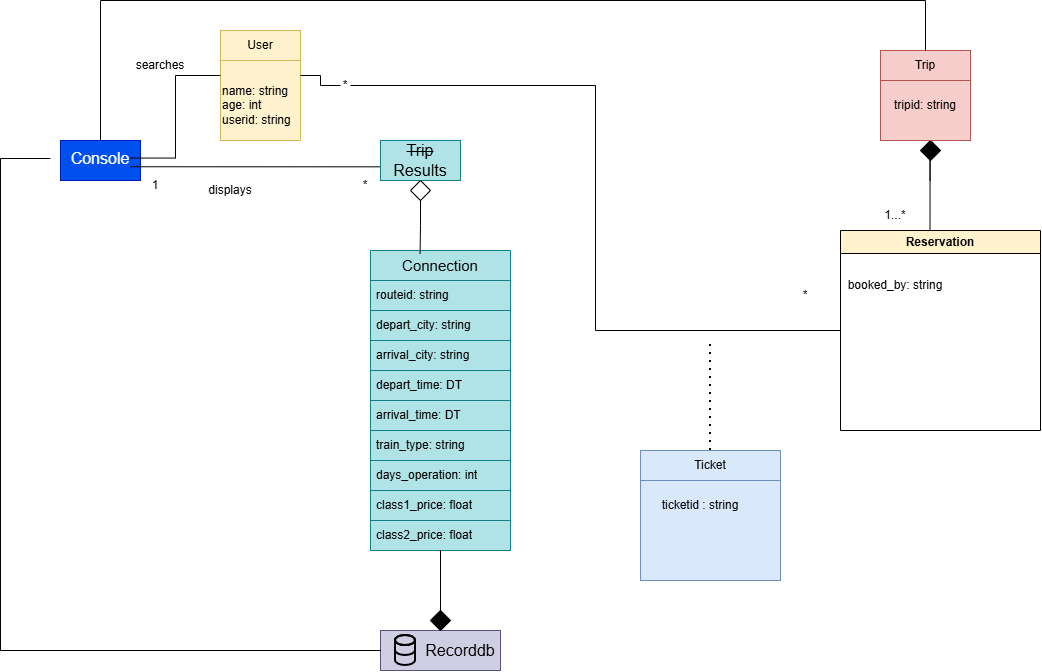

The diagram above was exported from draw.io. Its source (the exported page's mxGraphModel, read from the mxfile embedded in the PNG):
<mxGraphModel dx="1242" dy="1940" grid="1" gridSize="10" guides="1" tooltips="1" connect="1" arrows="1" fold="1" page="1" pageScale="1" pageWidth="850" pageHeight="1100" math="0" shadow="0">
  <root>
    <mxCell id="0" />
    <mxCell id="1" parent="0" />
    <mxCell id="0d8QMhQ6jC-1IKUnwsI0-37" value="" style="group" parent="1" vertex="1" connectable="0">
      <mxGeometry x="400" y="190" width="140" height="300" as="geometry" />
    </mxCell>
    <mxCell id="0d8QMhQ6jC-1IKUnwsI0-16" value="&lt;font style=&quot;font-size: 15px;&quot;&gt;Connection&lt;/font&gt;" style="swimlane;fontStyle=0;childLayout=stackLayout;horizontal=1;startSize=30;horizontalStack=0;resizeParent=1;resizeParentMax=0;resizeLast=0;collapsible=1;marginBottom=0;whiteSpace=wrap;html=1;fillColor=#b0e3e6;strokeColor=#0e8088;" parent="0d8QMhQ6jC-1IKUnwsI0-37" vertex="1">
      <mxGeometry width="140" height="120" as="geometry" />
    </mxCell>
    <mxCell id="0d8QMhQ6jC-1IKUnwsI0-17" value="routeid: string" style="text;strokeColor=#0e8088;fillColor=#b0e3e6;align=left;verticalAlign=middle;spacingLeft=4;spacingRight=4;overflow=hidden;points=[[0,0.5],[1,0.5]];portConstraint=eastwest;rotatable=0;whiteSpace=wrap;html=1;" parent="0d8QMhQ6jC-1IKUnwsI0-16" vertex="1">
      <mxGeometry y="30" width="140" height="30" as="geometry" />
    </mxCell>
    <mxCell id="0d8QMhQ6jC-1IKUnwsI0-18" value="depart_city: string" style="text;strokeColor=#0e8088;fillColor=#b0e3e6;align=left;verticalAlign=middle;spacingLeft=4;spacingRight=4;overflow=hidden;points=[[0,0.5],[1,0.5]];portConstraint=eastwest;rotatable=0;whiteSpace=wrap;html=1;" parent="0d8QMhQ6jC-1IKUnwsI0-16" vertex="1">
      <mxGeometry y="60" width="140" height="30" as="geometry" />
    </mxCell>
    <mxCell id="0d8QMhQ6jC-1IKUnwsI0-19" value="arrival_city: string" style="text;strokeColor=#0e8088;fillColor=#b0e3e6;align=left;verticalAlign=middle;spacingLeft=4;spacingRight=4;overflow=hidden;points=[[0,0.5],[1,0.5]];portConstraint=eastwest;rotatable=0;whiteSpace=wrap;html=1;" parent="0d8QMhQ6jC-1IKUnwsI0-16" vertex="1">
      <mxGeometry y="90" width="140" height="30" as="geometry" />
    </mxCell>
    <mxCell id="0d8QMhQ6jC-1IKUnwsI0-31" value="depart_time: DT" style="text;strokeColor=#0e8088;fillColor=#b0e3e6;align=left;verticalAlign=middle;spacingLeft=4;spacingRight=4;overflow=hidden;points=[[0,0.5],[1,0.5]];portConstraint=eastwest;rotatable=0;whiteSpace=wrap;html=1;" parent="0d8QMhQ6jC-1IKUnwsI0-37" vertex="1">
      <mxGeometry y="120" width="140" height="30" as="geometry" />
    </mxCell>
    <mxCell id="0d8QMhQ6jC-1IKUnwsI0-32" value="arrival_time: DT" style="text;strokeColor=#0e8088;fillColor=#b0e3e6;align=left;verticalAlign=middle;spacingLeft=4;spacingRight=4;overflow=hidden;points=[[0,0.5],[1,0.5]];portConstraint=eastwest;rotatable=0;whiteSpace=wrap;html=1;" parent="0d8QMhQ6jC-1IKUnwsI0-37" vertex="1">
      <mxGeometry y="150" width="140" height="30" as="geometry" />
    </mxCell>
    <mxCell id="0d8QMhQ6jC-1IKUnwsI0-33" value="train_type: string" style="text;strokeColor=#0e8088;fillColor=#b0e3e6;align=left;verticalAlign=middle;spacingLeft=4;spacingRight=4;overflow=hidden;points=[[0,0.5],[1,0.5]];portConstraint=eastwest;rotatable=0;whiteSpace=wrap;html=1;" parent="0d8QMhQ6jC-1IKUnwsI0-37" vertex="1">
      <mxGeometry y="180" width="140" height="30" as="geometry" />
    </mxCell>
    <mxCell id="0d8QMhQ6jC-1IKUnwsI0-34" value="days_operation: int" style="text;strokeColor=#0e8088;fillColor=#b0e3e6;align=left;verticalAlign=middle;spacingLeft=4;spacingRight=4;overflow=hidden;points=[[0,0.5],[1,0.5]];portConstraint=eastwest;rotatable=0;whiteSpace=wrap;html=1;" parent="0d8QMhQ6jC-1IKUnwsI0-37" vertex="1">
      <mxGeometry y="210" width="140" height="30" as="geometry" />
    </mxCell>
    <mxCell id="0d8QMhQ6jC-1IKUnwsI0-35" value="class1_price: float" style="text;strokeColor=#0e8088;fillColor=#b0e3e6;align=left;verticalAlign=middle;spacingLeft=4;spacingRight=4;overflow=hidden;points=[[0,0.5],[1,0.5]];portConstraint=eastwest;rotatable=0;whiteSpace=wrap;html=1;" parent="0d8QMhQ6jC-1IKUnwsI0-37" vertex="1">
      <mxGeometry y="240" width="140" height="30" as="geometry" />
    </mxCell>
    <mxCell id="0d8QMhQ6jC-1IKUnwsI0-36" value="class2_price: float" style="text;strokeColor=#0e8088;fillColor=#b0e3e6;align=left;verticalAlign=middle;spacingLeft=4;spacingRight=4;overflow=hidden;points=[[0,0.5],[1,0.5]];portConstraint=eastwest;rotatable=0;whiteSpace=wrap;html=1;" parent="0d8QMhQ6jC-1IKUnwsI0-37" vertex="1">
      <mxGeometry y="270" width="140" height="30" as="geometry" />
    </mxCell>
    <mxCell id="0d8QMhQ6jC-1IKUnwsI0-38" value="" style="group" parent="1" vertex="1" connectable="0">
      <mxGeometry x="410" y="570" width="120" height="40" as="geometry" />
    </mxCell>
    <mxCell id="0d8QMhQ6jC-1IKUnwsI0-20" value="" style="rounded=0;whiteSpace=wrap;html=1;fillColor=#d0cee2;strokeColor=#56517e;" parent="0d8QMhQ6jC-1IKUnwsI0-38" vertex="1">
      <mxGeometry width="120" height="40" as="geometry" />
    </mxCell>
    <mxCell id="0d8QMhQ6jC-1IKUnwsI0-21" value="&lt;span style=&quot;font-size: 16px;&quot;&gt;Recorddb&lt;/span&gt;" style="text;html=1;align=center;verticalAlign=middle;whiteSpace=wrap;rounded=0;" parent="0d8QMhQ6jC-1IKUnwsI0-38" vertex="1">
      <mxGeometry x="50" y="5" width="60" height="30" as="geometry" />
    </mxCell>
    <mxCell id="0d8QMhQ6jC-1IKUnwsI0-27" value="" style="shape=cylinder3;whiteSpace=wrap;html=1;boundedLbl=1;backgroundOutline=1;size=5;fillColor=none;strokeWidth=2;" parent="0d8QMhQ6jC-1IKUnwsI0-38" vertex="1">
      <mxGeometry x="15" y="5" width="20" height="30" as="geometry" />
    </mxCell>
    <mxCell id="0d8QMhQ6jC-1IKUnwsI0-28" value="" style="shape=cylinder3;whiteSpace=wrap;html=1;boundedLbl=1;backgroundOutline=1;size=5;fillColor=none;strokeWidth=2;" parent="0d8QMhQ6jC-1IKUnwsI0-38" vertex="1">
      <mxGeometry x="15" y="5" width="20" height="20" as="geometry" />
    </mxCell>
    <mxCell id="0d8QMhQ6jC-1IKUnwsI0-42" value="" style="group" parent="1" vertex="1" connectable="0">
      <mxGeometry x="90" y="80" width="80" height="40" as="geometry" />
    </mxCell>
    <mxCell id="0d8QMhQ6jC-1IKUnwsI0-1" value="" style="rounded=0;whiteSpace=wrap;html=1;fillColor=#0050ef;strokeColor=#001DBC;fontColor=#ffffff;" parent="0d8QMhQ6jC-1IKUnwsI0-42" vertex="1">
      <mxGeometry width="80" height="40" as="geometry" />
    </mxCell>
    <mxCell id="0d8QMhQ6jC-1IKUnwsI0-47" style="edgeStyle=orthogonalEdgeStyle;rounded=0;orthogonalLoop=1;jettySize=auto;html=1;exitX=1;exitY=0.75;exitDx=0;exitDy=0;endArrow=none;endFill=0;" parent="0d8QMhQ6jC-1IKUnwsI0-42" source="0d8QMhQ6jC-1IKUnwsI0-2" edge="1">
      <mxGeometry relative="1" as="geometry">
        <mxPoint x="330" y="17.5" as="targetPoint" />
        <Array as="points">
          <mxPoint x="330" y="26" />
        </Array>
      </mxGeometry>
    </mxCell>
    <mxCell id="0d8QMhQ6jC-1IKUnwsI0-2" value="&lt;font style=&quot;font-size: 16px; color: rgb(255, 255, 255);&quot;&gt;Console&lt;/font&gt;" style="text;html=1;align=center;verticalAlign=middle;whiteSpace=wrap;rounded=0;" parent="0d8QMhQ6jC-1IKUnwsI0-42" vertex="1">
      <mxGeometry x="10" width="60" height="35" as="geometry" />
    </mxCell>
    <mxCell id="0d8QMhQ6jC-1IKUnwsI0-43" value="" style="group" parent="1" vertex="1" connectable="0">
      <mxGeometry x="250" y="-30" width="110" height="120" as="geometry" />
    </mxCell>
    <mxCell id="0d8QMhQ6jC-1IKUnwsI0-4" value="" style="rounded=0;whiteSpace=wrap;html=1;fillColor=#fff2cc;strokeColor=#d6b656;" parent="0d8QMhQ6jC-1IKUnwsI0-43" vertex="1">
      <mxGeometry width="80" height="90" as="geometry" />
    </mxCell>
    <mxCell id="2iEXOAsU2IbmYg4uC05E-21" value="" style="group" vertex="1" connectable="0" parent="0d8QMhQ6jC-1IKUnwsI0-43">
      <mxGeometry y="30" width="110" height="80" as="geometry" />
    </mxCell>
    <mxCell id="2iEXOAsU2IbmYg4uC05E-22" value="" style="rounded=0;whiteSpace=wrap;html=1;fillColor=#fff2cc;strokeColor=#d6b656;" vertex="1" parent="2iEXOAsU2IbmYg4uC05E-21">
      <mxGeometry width="80" height="80" as="geometry" />
    </mxCell>
    <mxCell id="2iEXOAsU2IbmYg4uC05E-24" value="name: string&lt;div&gt;age: int&lt;/div&gt;&lt;div style=&quot;&quot;&gt;userid: string&lt;/div&gt;" style="text;html=1;whiteSpace=wrap;strokeColor=none;fillColor=none;align=left;verticalAlign=middle;rounded=0;" vertex="1" parent="2iEXOAsU2IbmYg4uC05E-21">
      <mxGeometry y="30" width="110" height="30" as="geometry" />
    </mxCell>
    <mxCell id="2iEXOAsU2IbmYg4uC05E-23" value="User" style="text;html=1;whiteSpace=wrap;strokeColor=none;fillColor=none;align=center;verticalAlign=middle;rounded=0;" vertex="1" parent="0d8QMhQ6jC-1IKUnwsI0-43">
      <mxGeometry x="10" width="60" height="30" as="geometry" />
    </mxCell>
    <mxCell id="0d8QMhQ6jC-1IKUnwsI0-44" style="edgeStyle=orthogonalEdgeStyle;rounded=0;orthogonalLoop=1;jettySize=auto;html=1;entryX=0;entryY=0.5;entryDx=0;entryDy=0;endArrow=none;endFill=0;" parent="1" source="0d8QMhQ6jC-1IKUnwsI0-2" target="0d8QMhQ6jC-1IKUnwsI0-4" edge="1">
      <mxGeometry relative="1" as="geometry" />
    </mxCell>
    <mxCell id="0d8QMhQ6jC-1IKUnwsI0-45" value="searches" style="text;html=1;align=center;verticalAlign=middle;whiteSpace=wrap;rounded=0;" parent="1" vertex="1">
      <mxGeometry x="160" y="-10" width="60" height="30" as="geometry" />
    </mxCell>
    <mxCell id="0d8QMhQ6jC-1IKUnwsI0-51" value="" style="rounded=0;whiteSpace=wrap;html=1;fillColor=#b0e3e6;strokeColor=#0e8088;" parent="1" vertex="1">
      <mxGeometry x="410" y="80" width="80" height="40" as="geometry" />
    </mxCell>
    <mxCell id="0d8QMhQ6jC-1IKUnwsI0-52" value="&lt;span style=&quot;font-size: 16px;&quot;&gt;&lt;strike&gt;Trip &lt;/strike&gt;Results&lt;/span&gt;" style="text;html=1;align=center;verticalAlign=middle;whiteSpace=wrap;rounded=0;" parent="1" vertex="1">
      <mxGeometry x="420" y="85" width="60" height="30" as="geometry" />
    </mxCell>
    <mxCell id="0d8QMhQ6jC-1IKUnwsI0-53" value="displays" style="text;html=1;align=center;verticalAlign=middle;whiteSpace=wrap;rounded=0;" parent="1" vertex="1">
      <mxGeometry x="230" y="115" width="60" height="30" as="geometry" />
    </mxCell>
    <mxCell id="0d8QMhQ6jC-1IKUnwsI0-54" value="1" style="text;html=1;align=center;verticalAlign=middle;whiteSpace=wrap;rounded=0;" parent="1" vertex="1">
      <mxGeometry x="180" y="110" width="10" height="30" as="geometry" />
    </mxCell>
    <mxCell id="0d8QMhQ6jC-1IKUnwsI0-55" value="*" style="text;html=1;align=center;verticalAlign=middle;whiteSpace=wrap;rounded=0;" parent="1" vertex="1">
      <mxGeometry x="390" y="110" width="10" height="30" as="geometry" />
    </mxCell>
    <mxCell id="0d8QMhQ6jC-1IKUnwsI0-61" value="" style="rhombus;whiteSpace=wrap;html=1;fillColor=#000000;" parent="1" vertex="1">
      <mxGeometry x="460" y="550" width="20" height="20" as="geometry" />
    </mxCell>
    <mxCell id="0d8QMhQ6jC-1IKUnwsI0-67" value="" style="rhombus;whiteSpace=wrap;html=1;" parent="1" vertex="1">
      <mxGeometry x="440" y="120" width="20" height="20" as="geometry" />
    </mxCell>
    <mxCell id="0d8QMhQ6jC-1IKUnwsI0-68" style="edgeStyle=orthogonalEdgeStyle;rounded=0;orthogonalLoop=1;jettySize=auto;html=1;entryX=0.354;entryY=0.029;entryDx=0;entryDy=0;entryPerimeter=0;endArrow=none;endFill=0;" parent="1" source="0d8QMhQ6jC-1IKUnwsI0-67" target="0d8QMhQ6jC-1IKUnwsI0-16" edge="1">
      <mxGeometry relative="1" as="geometry" />
    </mxCell>
    <mxCell id="0d8QMhQ6jC-1IKUnwsI0-69" style="edgeStyle=orthogonalEdgeStyle;rounded=0;orthogonalLoop=1;jettySize=auto;html=1;entryX=0.5;entryY=0.983;entryDx=0;entryDy=0;entryPerimeter=0;endArrow=none;endFill=0;" parent="1" source="0d8QMhQ6jC-1IKUnwsI0-61" target="0d8QMhQ6jC-1IKUnwsI0-36" edge="1">
      <mxGeometry relative="1" as="geometry" />
    </mxCell>
    <mxCell id="0d8QMhQ6jC-1IKUnwsI0-79" style="edgeStyle=orthogonalEdgeStyle;rounded=0;orthogonalLoop=1;jettySize=auto;html=1;entryX=0;entryY=0.5;entryDx=0;entryDy=0;endArrow=none;endFill=0;" parent="1" target="0d8QMhQ6jC-1IKUnwsI0-20" edge="1">
      <mxGeometry relative="1" as="geometry">
        <mxPoint x="40" y="610" as="targetPoint" />
        <mxPoint x="80" y="98" as="sourcePoint" />
        <Array as="points">
          <mxPoint x="30" y="98" />
          <mxPoint x="30" y="590" />
        </Array>
      </mxGeometry>
    </mxCell>
    <mxCell id="2iEXOAsU2IbmYg4uC05E-1" value="" style="rounded=0;whiteSpace=wrap;html=1;fillColor=#f8cecc;strokeColor=#b85450;" vertex="1" parent="1">
      <mxGeometry x="910" y="-10" width="90" height="90" as="geometry" />
    </mxCell>
    <mxCell id="2iEXOAsU2IbmYg4uC05E-2" value="" style="rhombus;whiteSpace=wrap;html=1;fillColor=#000000;" vertex="1" parent="1">
      <mxGeometry x="950" y="80" width="20" height="20" as="geometry" />
    </mxCell>
    <mxCell id="2iEXOAsU2IbmYg4uC05E-3" style="edgeStyle=orthogonalEdgeStyle;rounded=0;orthogonalLoop=1;jettySize=auto;html=1;entryX=0.354;entryY=0.029;entryDx=0;entryDy=0;entryPerimeter=0;endArrow=none;endFill=0;" edge="1" parent="1">
      <mxGeometry relative="1" as="geometry">
        <mxPoint x="959.5" y="120" as="sourcePoint" />
        <mxPoint x="959.5" y="173" as="targetPoint" />
        <Array as="points">
          <mxPoint x="959.5" y="100" />
          <mxPoint x="959.5" y="100" />
        </Array>
      </mxGeometry>
    </mxCell>
    <mxCell id="2iEXOAsU2IbmYg4uC05E-5" value="Reservation" style="swimlane;whiteSpace=wrap;html=1;fillColor=#fff2cc;strokeColor=#000000;" vertex="1" parent="1">
      <mxGeometry x="870" y="170" width="200" height="200" as="geometry" />
    </mxCell>
    <mxCell id="2iEXOAsU2IbmYg4uC05E-28" value="booked_by: string" style="text;html=1;whiteSpace=wrap;strokeColor=none;fillColor=none;align=center;verticalAlign=middle;rounded=0;" vertex="1" parent="2iEXOAsU2IbmYg4uC05E-5">
      <mxGeometry y="40" width="110" height="30" as="geometry" />
    </mxCell>
    <mxCell id="2iEXOAsU2IbmYg4uC05E-7" value="1...*" style="text;html=1;align=center;verticalAlign=middle;whiteSpace=wrap;rounded=0;" vertex="1" parent="1">
      <mxGeometry x="900" y="140" width="50" height="30" as="geometry" />
    </mxCell>
    <mxCell id="2iEXOAsU2IbmYg4uC05E-9" value="" style="rounded=0;whiteSpace=wrap;html=1;fillColor=#dae8fc;strokeColor=#6c8ebf;" vertex="1" parent="1">
      <mxGeometry x="670" y="390" width="140" height="100" as="geometry" />
    </mxCell>
    <mxCell id="2iEXOAsU2IbmYg4uC05E-10" value="" style="endArrow=none;html=1;rounded=0;exitX=1;exitY=0.5;exitDx=0;exitDy=0;entryX=0;entryY=0.5;entryDx=0;entryDy=0;edgeStyle=orthogonalEdgeStyle;" edge="1" parent="1" source="2iEXOAsU2IbmYg4uC05E-15" target="2iEXOAsU2IbmYg4uC05E-5">
      <mxGeometry width="50" height="50" relative="1" as="geometry">
        <mxPoint x="710" y="295" as="sourcePoint" />
        <mxPoint x="760" y="245" as="targetPoint" />
      </mxGeometry>
    </mxCell>
    <mxCell id="2iEXOAsU2IbmYg4uC05E-11" value="" style="endArrow=none;dashed=1;html=1;dashPattern=1 3;strokeWidth=2;rounded=0;exitX=0.5;exitY=0;exitDx=0;exitDy=0;" edge="1" parent="1" source="2iEXOAsU2IbmYg4uC05E-9">
      <mxGeometry width="50" height="50" relative="1" as="geometry">
        <mxPoint x="700" y="320" as="sourcePoint" />
        <mxPoint x="740" y="280" as="targetPoint" />
      </mxGeometry>
    </mxCell>
    <mxCell id="2iEXOAsU2IbmYg4uC05E-12" value="Ticket" style="text;html=1;whiteSpace=wrap;strokeColor=none;fillColor=none;align=center;verticalAlign=middle;rounded=0;" vertex="1" parent="1">
      <mxGeometry x="710" y="390" width="60" height="30" as="geometry" />
    </mxCell>
    <mxCell id="2iEXOAsU2IbmYg4uC05E-14" value="" style="rounded=0;whiteSpace=wrap;html=1;fillColor=#dae8fc;strokeColor=#6c8ebf;" vertex="1" parent="1">
      <mxGeometry x="670" y="420" width="140" height="100" as="geometry" />
    </mxCell>
    <mxCell id="2iEXOAsU2IbmYg4uC05E-16" value="" style="endArrow=none;html=1;rounded=0;exitX=1;exitY=0.5;exitDx=0;exitDy=0;entryX=0;entryY=0.5;entryDx=0;entryDy=0;edgeStyle=orthogonalEdgeStyle;" edge="1" parent="1" source="0d8QMhQ6jC-1IKUnwsI0-4" target="2iEXOAsU2IbmYg4uC05E-15">
      <mxGeometry width="50" height="50" relative="1" as="geometry">
        <mxPoint x="360" y="40" as="sourcePoint" />
        <mxPoint x="870" y="270" as="targetPoint" />
      </mxGeometry>
    </mxCell>
    <mxCell id="2iEXOAsU2IbmYg4uC05E-15" value="*" style="text;html=1;align=center;verticalAlign=middle;whiteSpace=wrap;rounded=0;" vertex="1" parent="1">
      <mxGeometry x="370" y="10" width="10" height="30" as="geometry" />
    </mxCell>
    <mxCell id="2iEXOAsU2IbmYg4uC05E-17" value="*" style="text;html=1;align=center;verticalAlign=middle;whiteSpace=wrap;rounded=0;" vertex="1" parent="1">
      <mxGeometry x="830" y="220" width="10" height="30" as="geometry" />
    </mxCell>
    <mxCell id="2iEXOAsU2IbmYg4uC05E-19" value="" style="endArrow=none;html=1;rounded=0;exitX=0.5;exitY=0;exitDx=0;exitDy=0;edgeStyle=orthogonalEdgeStyle;entryX=0.5;entryY=0;entryDx=0;entryDy=0;" edge="1" parent="1" source="0d8QMhQ6jC-1IKUnwsI0-2" target="2iEXOAsU2IbmYg4uC05E-1">
      <mxGeometry width="50" height="50" relative="1" as="geometry">
        <mxPoint x="120" y="70" as="sourcePoint" />
        <mxPoint x="170" y="20" as="targetPoint" />
        <Array as="points">
          <mxPoint x="130" y="-60" />
          <mxPoint x="955" y="-60" />
        </Array>
      </mxGeometry>
    </mxCell>
    <mxCell id="2iEXOAsU2IbmYg4uC05E-20" value="ticketid : string" style="text;html=1;whiteSpace=wrap;strokeColor=none;fillColor=none;align=center;verticalAlign=middle;rounded=0;" vertex="1" parent="1">
      <mxGeometry x="680" y="430" width="100" height="30" as="geometry" />
    </mxCell>
    <mxCell id="2iEXOAsU2IbmYg4uC05E-25" value="" style="rounded=0;whiteSpace=wrap;html=1;fillColor=#f8cecc;strokeColor=#b85450;" vertex="1" parent="1">
      <mxGeometry x="910" y="20" width="90" height="60" as="geometry" />
    </mxCell>
    <mxCell id="2iEXOAsU2IbmYg4uC05E-26" value="Trip" style="text;html=1;whiteSpace=wrap;strokeColor=none;fillColor=none;align=center;verticalAlign=middle;rounded=0;" vertex="1" parent="1">
      <mxGeometry x="925" y="-10" width="60" height="30" as="geometry" />
    </mxCell>
    <mxCell id="2iEXOAsU2IbmYg4uC05E-27" value="tripid: string" style="text;html=1;whiteSpace=wrap;strokeColor=none;fillColor=none;align=center;verticalAlign=middle;rounded=0;" vertex="1" parent="1">
      <mxGeometry x="900" y="30" width="110" height="30" as="geometry" />
    </mxCell>
  </root>
</mxGraphModel>